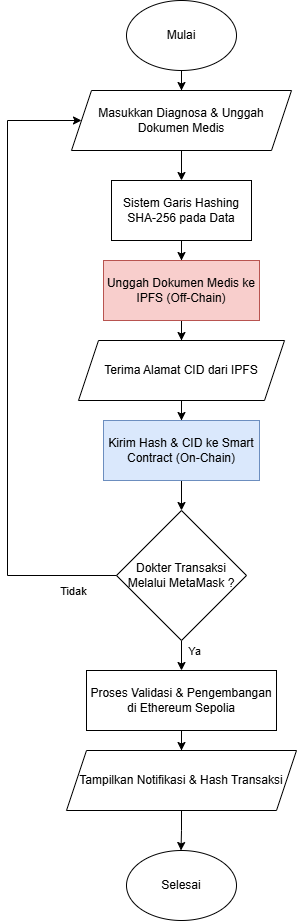

The diagram above was exported from draw.io. Its source (the exported page's mxGraphModel, read from the mxfile embedded in the PNG):
<mxGraphModel dx="1032" dy="663" grid="1" gridSize="10" guides="1" tooltips="1" connect="1" arrows="1" fold="1" page="1" pageScale="1" pageWidth="827" pageHeight="1169" math="0" shadow="0">
  <root>
    <mxCell id="0" />
    <mxCell id="1" parent="0" />
    <mxCell id="hRON7nAhzA9NiYvS2aBK-9" edge="1" parent="1" source="hRON7nAhzA9NiYvS2aBK-1" style="edgeStyle=orthogonalEdgeStyle;rounded=0;orthogonalLoop=1;jettySize=auto;html=1;" target="hRON7nAhzA9NiYvS2aBK-2" value="">
      <mxGeometry relative="1" as="geometry" />
    </mxCell>
    <mxCell id="hRON7nAhzA9NiYvS2aBK-1" parent="1" style="ellipse;whiteSpace=wrap;html=1;" value="Mulai" vertex="1">
      <mxGeometry height="70" width="110" x="359" y="40" as="geometry" />
    </mxCell>
    <mxCell id="hRON7nAhzA9NiYvS2aBK-10" edge="1" parent="1" source="hRON7nAhzA9NiYvS2aBK-2" style="edgeStyle=orthogonalEdgeStyle;rounded=0;orthogonalLoop=1;jettySize=auto;html=1;entryX=0.5;entryY=0;entryDx=0;entryDy=0;" target="hRON7nAhzA9NiYvS2aBK-3" value="">
      <mxGeometry relative="1" as="geometry" />
    </mxCell>
    <mxCell id="hRON7nAhzA9NiYvS2aBK-2" parent="1" style="shape=parallelogram;perimeter=parallelogramPerimeter;whiteSpace=wrap;html=1;fixedSize=1;" value="Masukkan Diagnosa &amp;amp; Unggah Dokumen Medis" vertex="1">
      <mxGeometry height="60" width="220" x="304" y="130" as="geometry" />
    </mxCell>
    <mxCell id="hRON7nAhzA9NiYvS2aBK-11" edge="1" parent="1" source="hRON7nAhzA9NiYvS2aBK-3" style="edgeStyle=orthogonalEdgeStyle;rounded=0;orthogonalLoop=1;jettySize=auto;html=1;" target="hRON7nAhzA9NiYvS2aBK-4" value="">
      <mxGeometry relative="1" as="geometry" />
    </mxCell>
    <mxCell id="hRON7nAhzA9NiYvS2aBK-3" parent="1" style="rounded=0;whiteSpace=wrap;html=1;" value="Sistem Garis Hashing SHA-256 pada Data" vertex="1">
      <mxGeometry height="60" width="140" x="344" y="220" as="geometry" />
    </mxCell>
    <mxCell id="hRON7nAhzA9NiYvS2aBK-12" edge="1" parent="1" source="hRON7nAhzA9NiYvS2aBK-4" style="edgeStyle=orthogonalEdgeStyle;rounded=0;orthogonalLoop=1;jettySize=auto;html=1;entryX=0.5;entryY=0;entryDx=0;entryDy=0;" target="hRON7nAhzA9NiYvS2aBK-5" value="">
      <mxGeometry relative="1" as="geometry" />
    </mxCell>
    <mxCell id="hRON7nAhzA9NiYvS2aBK-4" parent="1" style="rounded=0;whiteSpace=wrap;html=1;fillColor=#f8cecc;strokeColor=#b85450;" value="Unggah Dokumen Medis ke IPFS (Off-Chain)" vertex="1">
      <mxGeometry height="60" width="156" x="336" y="300" as="geometry" />
    </mxCell>
    <mxCell id="hRON7nAhzA9NiYvS2aBK-13" edge="1" parent="1" source="hRON7nAhzA9NiYvS2aBK-5" style="edgeStyle=orthogonalEdgeStyle;rounded=0;orthogonalLoop=1;jettySize=auto;html=1;entryX=0.5;entryY=0;entryDx=0;entryDy=0;" target="hRON7nAhzA9NiYvS2aBK-6" value="">
      <mxGeometry relative="1" as="geometry" />
    </mxCell>
    <mxCell id="hRON7nAhzA9NiYvS2aBK-5" parent="1" style="shape=parallelogram;perimeter=parallelogramPerimeter;whiteSpace=wrap;html=1;fixedSize=1;" value="Terima Alamat CID dari IPFS" vertex="1">
      <mxGeometry height="60" width="206" x="311" y="380" as="geometry" />
    </mxCell>
    <mxCell id="hRON7nAhzA9NiYvS2aBK-14" edge="1" parent="1" source="hRON7nAhzA9NiYvS2aBK-6" style="edgeStyle=orthogonalEdgeStyle;rounded=0;orthogonalLoop=1;jettySize=auto;html=1;" target="hRON7nAhzA9NiYvS2aBK-7" value="">
      <mxGeometry relative="1" as="geometry" />
    </mxCell>
    <mxCell id="hRON7nAhzA9NiYvS2aBK-6" parent="1" style="rounded=0;whiteSpace=wrap;html=1;fillColor=#dae8fc;strokeColor=#6c8ebf;" value="Kirim Hash &amp;amp; CID ke Smart Contract (On-Chain)" vertex="1">
      <mxGeometry height="60" width="156" x="336" y="460" as="geometry" />
    </mxCell>
    <mxCell id="hRON7nAhzA9NiYvS2aBK-20" edge="1" parent="1" source="hRON7nAhzA9NiYvS2aBK-7" style="edgeStyle=orthogonalEdgeStyle;rounded=0;orthogonalLoop=1;jettySize=auto;html=1;entryX=0.5;entryY=0;entryDx=0;entryDy=0;" target="hRON7nAhzA9NiYvS2aBK-17" value="">
      <mxGeometry relative="1" as="geometry" />
    </mxCell>
    <mxCell id="hRON7nAhzA9NiYvS2aBK-21" connectable="0" parent="hRON7nAhzA9NiYvS2aBK-20" style="edgeLabel;html=1;align=center;verticalAlign=middle;resizable=0;points=[];" value="Ya" vertex="1">
      <mxGeometry relative="1" x="0.3055" y="1" as="geometry">
        <mxPoint x="11" y="-2" as="offset" />
      </mxGeometry>
    </mxCell>
    <mxCell id="hRON7nAhzA9NiYvS2aBK-7" parent="1" style="rhombus;whiteSpace=wrap;html=1;" value="Dokter Transaksi Melalui MetaMask ?" vertex="1">
      <mxGeometry height="130" width="130" x="349" y="550" as="geometry" />
    </mxCell>
    <mxCell id="hRON7nAhzA9NiYvS2aBK-15" edge="1" parent="1" source="hRON7nAhzA9NiYvS2aBK-7" style="endArrow=classic;html=1;rounded=0;exitX=0;exitY=0.5;exitDx=0;exitDy=0;entryX=0;entryY=0.5;entryDx=0;entryDy=0;" target="hRON7nAhzA9NiYvS2aBK-2" value="">
      <mxGeometry height="50" relative="1" width="50" as="geometry">
        <Array as="points">
          <mxPoint x="240" y="615" />
          <mxPoint x="240" y="160" />
        </Array>
        <mxPoint x="360" y="430" as="sourcePoint" />
        <mxPoint x="410" y="380" as="targetPoint" />
      </mxGeometry>
    </mxCell>
    <mxCell id="hRON7nAhzA9NiYvS2aBK-16" connectable="0" parent="hRON7nAhzA9NiYvS2aBK-15" style="edgeLabel;html=1;align=center;verticalAlign=middle;resizable=0;points=[];" value="Tidak" vertex="1">
      <mxGeometry relative="1" x="-0.8478" y="2" as="geometry">
        <mxPoint x="4" y="13" as="offset" />
      </mxGeometry>
    </mxCell>
    <mxCell id="hRON7nAhzA9NiYvS2aBK-22" edge="1" parent="1" source="hRON7nAhzA9NiYvS2aBK-17" style="edgeStyle=orthogonalEdgeStyle;rounded=0;orthogonalLoop=1;jettySize=auto;html=1;" target="hRON7nAhzA9NiYvS2aBK-18" value="">
      <mxGeometry relative="1" as="geometry" />
    </mxCell>
    <mxCell id="hRON7nAhzA9NiYvS2aBK-17" parent="1" style="rounded=0;whiteSpace=wrap;html=1;" value="Proses Validasi &amp;amp; Pengembangan di Ethereum Sepolia" vertex="1">
      <mxGeometry height="60" width="190" x="319" y="710" as="geometry" />
    </mxCell>
    <mxCell id="hRON7nAhzA9NiYvS2aBK-23" edge="1" parent="1" source="hRON7nAhzA9NiYvS2aBK-18" style="edgeStyle=orthogonalEdgeStyle;rounded=0;orthogonalLoop=1;jettySize=auto;html=1;" value="">
      <mxGeometry relative="1" as="geometry">
        <mxPoint x="413.4999999999998" y="890" as="targetPoint" />
      </mxGeometry>
    </mxCell>
    <mxCell id="hRON7nAhzA9NiYvS2aBK-18" parent="1" style="shape=parallelogram;perimeter=parallelogramPerimeter;whiteSpace=wrap;html=1;fixedSize=1;" value="Tampilkan Notifikasi &amp;amp; Hash Transaksi" vertex="1">
      <mxGeometry height="60" width="230" x="299" y="790" as="geometry" />
    </mxCell>
    <mxCell id="hRON7nAhzA9NiYvS2aBK-24" parent="1" style="ellipse;whiteSpace=wrap;html=1;" value="Selesai" vertex="1">
      <mxGeometry height="70" width="110" x="359" y="890" as="geometry" />
    </mxCell>
  </root>
</mxGraphModel>